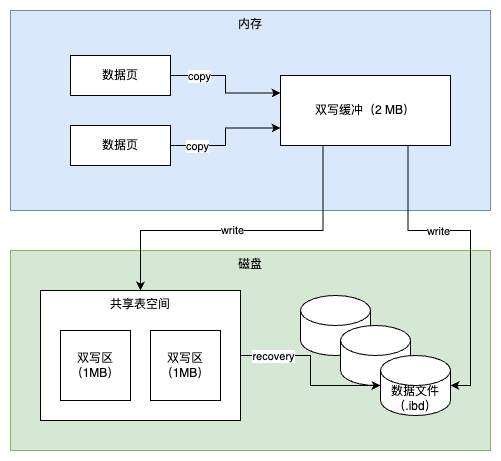

The diagram above was exported from draw.io. Its source (the exported page's mxGraphModel, read from the mxfile embedded in the PNG):
<mxGraphModel dx="653" dy="1023" grid="1" gridSize="10" guides="1" tooltips="1" connect="1" arrows="1" fold="1" page="1" pageScale="1" pageWidth="850" pageHeight="1100" math="0" shadow="0">
  <root>
    <mxCell id="0" />
    <mxCell id="1" parent="0" />
    <mxCell id="2" value="内存" style="rounded=0;whiteSpace=wrap;html=1;verticalAlign=top;fillColor=#dae8fc;strokeColor=#6c8ebf;" vertex="1" parent="1">
      <mxGeometry x="560" y="280" width="480" height="200" as="geometry" />
    </mxCell>
    <mxCell id="3" value="磁盘" style="rounded=0;whiteSpace=wrap;html=1;verticalAlign=top;fillColor=#d5e8d4;strokeColor=#82b366;" vertex="1" parent="1">
      <mxGeometry x="560" y="520" width="480" height="200" as="geometry" />
    </mxCell>
    <mxCell id="4" style="edgeStyle=orthogonalEdgeStyle;rounded=0;orthogonalLoop=1;jettySize=auto;html=1;exitX=0.25;exitY=1;exitDx=0;exitDy=0;entryX=0.5;entryY=0;entryDx=0;entryDy=0;" edge="1" source="6" target="13" parent="1">
      <mxGeometry relative="1" as="geometry">
        <Array as="points">
          <mxPoint x="873" y="500" />
          <mxPoint x="690" y="500" />
        </Array>
      </mxGeometry>
    </mxCell>
    <mxCell id="5" value="write" style="edgeLabel;html=1;align=center;verticalAlign=middle;resizable=0;points=[];" vertex="1" connectable="0" parent="4">
      <mxGeometry x="0.078" y="-1" relative="1" as="geometry">
        <mxPoint as="offset" />
      </mxGeometry>
    </mxCell>
    <mxCell id="6" value="双写缓冲（2 MB）" style="rounded=0;whiteSpace=wrap;html=1;" vertex="1" parent="1">
      <mxGeometry x="830" y="345" width="170" height="70" as="geometry" />
    </mxCell>
    <mxCell id="7" style="edgeStyle=orthogonalEdgeStyle;rounded=0;orthogonalLoop=1;jettySize=auto;html=1;exitX=1;exitY=0.5;exitDx=0;exitDy=0;entryX=0;entryY=0.25;entryDx=0;entryDy=0;" edge="1" source="9" target="6" parent="1">
      <mxGeometry relative="1" as="geometry" />
    </mxCell>
    <mxCell id="8" value="copy" style="edgeLabel;html=1;align=center;verticalAlign=middle;resizable=0;points=[];" vertex="1" connectable="0" parent="7">
      <mxGeometry x="-0.5662" y="-1" relative="1" as="geometry">
        <mxPoint y="-1" as="offset" />
      </mxGeometry>
    </mxCell>
    <mxCell id="9" value="数据页" style="rounded=0;whiteSpace=wrap;html=1;" vertex="1" parent="1">
      <mxGeometry x="620" y="325" width="100" height="40" as="geometry" />
    </mxCell>
    <mxCell id="10" style="edgeStyle=orthogonalEdgeStyle;rounded=0;orthogonalLoop=1;jettySize=auto;html=1;exitX=1;exitY=0.5;exitDx=0;exitDy=0;entryX=0;entryY=0.75;entryDx=0;entryDy=0;" edge="1" source="12" target="6" parent="1">
      <mxGeometry relative="1" as="geometry" />
    </mxCell>
    <mxCell id="11" value="copy" style="edgeLabel;html=1;align=center;verticalAlign=middle;resizable=0;points=[];" vertex="1" connectable="0" parent="10">
      <mxGeometry x="-0.5833" relative="1" as="geometry">
        <mxPoint as="offset" />
      </mxGeometry>
    </mxCell>
    <mxCell id="12" value="数据页" style="rounded=0;whiteSpace=wrap;html=1;" vertex="1" parent="1">
      <mxGeometry x="620" y="395" width="100" height="40" as="geometry" />
    </mxCell>
    <mxCell id="13" value="共享表空间" style="rounded=0;whiteSpace=wrap;html=1;verticalAlign=top;" vertex="1" parent="1">
      <mxGeometry x="590" y="560" width="200" height="130" as="geometry" />
    </mxCell>
    <mxCell id="14" value="" style="shape=cylinder3;whiteSpace=wrap;html=1;boundedLbl=1;backgroundOutline=1;size=15;" vertex="1" parent="1">
      <mxGeometry x="850" y="565" width="70" height="60" as="geometry" />
    </mxCell>
    <mxCell id="15" value="" style="shape=cylinder3;whiteSpace=wrap;html=1;boundedLbl=1;backgroundOutline=1;size=15;" vertex="1" parent="1">
      <mxGeometry x="890" y="595" width="70" height="60" as="geometry" />
    </mxCell>
    <mxCell id="16" value="数据文件（.ibd）" style="shape=cylinder3;whiteSpace=wrap;html=1;boundedLbl=1;backgroundOutline=1;size=15;" vertex="1" parent="1">
      <mxGeometry x="930" y="625" width="70" height="60" as="geometry" />
    </mxCell>
    <mxCell id="17" style="edgeStyle=orthogonalEdgeStyle;rounded=0;orthogonalLoop=1;jettySize=auto;html=1;exitX=0.75;exitY=1;exitDx=0;exitDy=0;entryX=1;entryY=0.5;entryDx=0;entryDy=0;entryPerimeter=0;" edge="1" source="6" target="16" parent="1">
      <mxGeometry relative="1" as="geometry">
        <Array as="points">
          <mxPoint x="958" y="500" />
          <mxPoint x="1020" y="500" />
          <mxPoint x="1020" y="655" />
        </Array>
      </mxGeometry>
    </mxCell>
    <mxCell id="18" value="write" style="edgeLabel;html=1;align=center;verticalAlign=middle;resizable=0;points=[];" vertex="1" connectable="0" parent="17">
      <mxGeometry x="-0.2899" relative="1" as="geometry">
        <mxPoint as="offset" />
      </mxGeometry>
    </mxCell>
    <mxCell id="19" value="双写区（1MB）" style="rounded=0;whiteSpace=wrap;html=1;" vertex="1" parent="1">
      <mxGeometry x="610" y="600" width="70" height="70" as="geometry" />
    </mxCell>
    <mxCell id="20" value="双写区（1MB）" style="rounded=0;whiteSpace=wrap;html=1;" vertex="1" parent="1">
      <mxGeometry x="700" y="600" width="70" height="70" as="geometry" />
    </mxCell>
    <mxCell id="21" style="edgeStyle=orthogonalEdgeStyle;rounded=0;orthogonalLoop=1;jettySize=auto;html=1;exitX=1;exitY=0.5;exitDx=0;exitDy=0;entryX=0;entryY=0.5;entryDx=0;entryDy=0;entryPerimeter=0;" edge="1" source="13" target="16" parent="1">
      <mxGeometry relative="1" as="geometry" />
    </mxCell>
    <mxCell id="22" value="recovery" style="edgeLabel;html=1;align=center;verticalAlign=middle;resizable=0;points=[];" vertex="1" connectable="0" parent="21">
      <mxGeometry x="-0.6222" relative="1" as="geometry">
        <mxPoint as="offset" />
      </mxGeometry>
    </mxCell>
  </root>
</mxGraphModel>